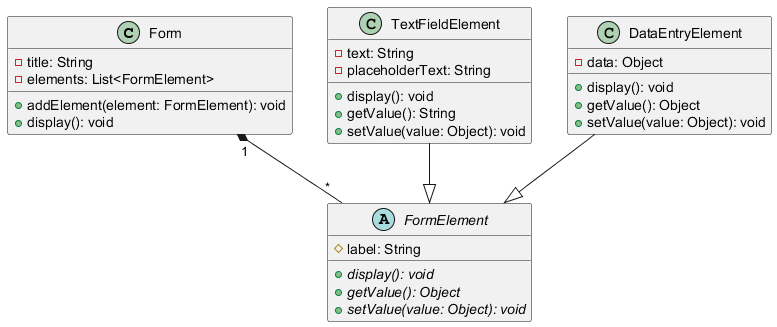

The diagram above was rendered by PlantUML. Its source (embedded in the PNG):
@startuml
class Form {
    - title: String
    - elements: List<FormElement>
    + addElement(element: FormElement): void
    + display(): void
}

abstract class FormElement {
    # label: String
    + {abstract} display(): void
    + {abstract} getValue(): Object
    + {abstract} setValue(value: Object): void
}

class TextFieldElement {
    - text: String
    - placeholderText: String
    + display(): void
    + getValue(): String
    + setValue(value: Object): void
}

class DataEntryElement {
    - data: Object
    + display(): void
    + getValue(): Object
    + setValue(value: Object): void
}

Form "1" *-- "*" FormElement
TextFieldElement --|> FormElement
DataEntryElement --|> FormElement
@enduml